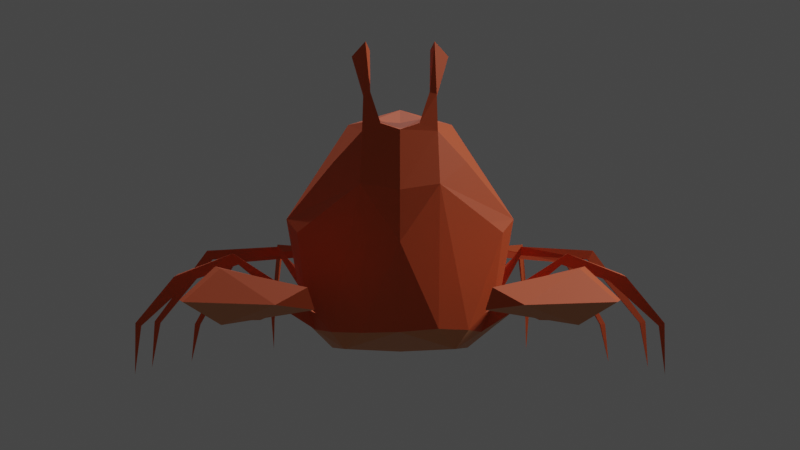 # Source: crab.blend  (saved by Blender 2.82.7; exported with 4.5.12 LTS)
import bpy
from mathutils import Matrix  # noqa: F401  (used for matrix-valued properties, if any)

bpy.ops.wm.read_factory_settings(use_empty=True)
scene = bpy.context.scene
scene.name = 'Scene'

# ---- collections
col_collection = bpy.data.collections.new('Collection'); scene.collection.children.link(col_collection)

# ---- materials (node trees are filled in below, after node groups)
mat_crabred = bpy.data.materials.new('CrabRed')
mat_crabred.alpha_threshold = 0.0
mat_crabred.line_color = (0.0, 0.0, 0.0, 1.0)
mat_crabwhite = bpy.data.materials.new('CrabWhite')
mat_sand = bpy.data.materials.new('Sand')

# ---- material node trees
mat_crabred.use_nodes = True; mat_crabred.node_tree.nodes.clear()
_N = mat_crabred.node_tree.nodes; _L = mat_crabred.node_tree.links
n0 = _N.new('ShaderNodeOutputMaterial'); n0.name = 'Material Output'; n0.location = (300, 300)
n1 = _N.new('ShaderNodeBsdfPrincipled'); n1.name = 'Principled BSDF'; n1.location = (10, 300)
n1.distribution = 'GGX'
n1.subsurface_method = 'BURLEY'
n1.inputs[0].default_value = (0.6694, 0.09524, 0.01881, 1.0)
n1.inputs[2].default_value = 0.6682
n1.inputs[3].default_value = 1.45
n1.inputs[27].default_value = (0.0, 0.0, 0.0, 1.0)
n1.inputs[28].default_value = 1.0
_L.new(n1.outputs[0], n0.inputs[0])
n0.is_active_output = True
mat_crabwhite.use_nodes = True; mat_crabwhite.node_tree.nodes.clear()
_N = mat_crabwhite.node_tree.nodes; _L = mat_crabwhite.node_tree.links
n0 = _N.new('ShaderNodeOutputMaterial'); n0.name = 'Material Output'; n0.location = (300, 300)
n1 = _N.new('ShaderNodeBsdfPrincipled'); n1.name = 'Principled BSDF'; n1.location = (10, 300)
n1.distribution = 'GGX'
n1.subsurface_method = 'BURLEY'
n1.inputs[0].default_value = (0.6799, 0.2569, 0.1035, 1.0)
n1.inputs[3].default_value = 1.45
n1.inputs[27].default_value = (0.0, 0.0, 0.0, 1.0)
n1.inputs[28].default_value = 1.0
_L.new(n1.outputs[0], n0.inputs[0])
n0.is_active_output = True
mat_sand.use_nodes = True; mat_sand.node_tree.nodes.clear()
_N = mat_sand.node_tree.nodes; _L = mat_sand.node_tree.links
n0 = _N.new('ShaderNodeOutputMaterial'); n0.name = 'Material Output'; n0.location = (300, 300)
n1 = _N.new('ShaderNodeBsdfPrincipled'); n1.name = 'Principled BSDF'; n1.location = (10, 300)
n1.distribution = 'GGX'
n1.subsurface_method = 'BURLEY'
n1.inputs[0].default_value = (0.6008, 0.2349, 0.05048, 1.0)
n1.inputs[3].default_value = 1.45
n1.inputs[27].default_value = (0.0, 0.0, 0.0, 1.0)
n1.inputs[28].default_value = 1.0
_L.new(n1.outputs[0], n0.inputs[0])
n0.is_active_output = True

# ---- world
world_world = bpy.data.worlds.new('World'); scene.world = world_world
world_world.use_nodes = True; world_world.node_tree.nodes.clear()
_N = world_world.node_tree.nodes; _L = world_world.node_tree.links
n0 = _N.new('ShaderNodeOutputWorld'); n0.name = 'World Output'; n0.location = (300, 300)
n1 = _N.new('ShaderNodeBackground'); n1.name = 'Background'; n1.location = (10, 300)
n1.inputs[0].default_value = (0.05088, 0.05088, 0.05088, 1.0)
_L.new(n1.outputs[0], n0.inputs[0])
n0.is_active_output = True
world_world.color = (0.05088, 0.05088, 0.05088)
world_world.use_sun_shadow = False
world_world.sun_shadow_jitter_overblur = 0.0

# ---- cameras
cam_camera = bpy.data.cameras.new('Camera')

# ---- lights
light_sun = bpy.data.lights.new('Sun', 'SUN')
light_sun.transmission_factor = 0.0
light_sun.energy = 1.0
light_sun.shadow_soft_size = 0.125
light_point = bpy.data.lights.new('Point', 'AREA')
light_point.transmission_factor = 0.0
light_point.energy = 36.21
light_point.shadow_soft_size = 0.25
light_point.shadow_maximum_resolution = 0.006
light_point.use_absolute_resolution = True

# ---- meshes
me_crabmesh = bpy.data.meshes.new('CrabMesh')
me_crabmesh.from_pydata([(-0.07286, 0.2277, -0.09812), (-0.1081, 0.1893, -0.1084), (-0.2072, 0.01392, -0.09744), (-0.2035, -0.0435, -0.09204), (-0.2743, -0.03608, -0.08775), (-0.2531, -0.1347, -0.0572), (-0.3707, -0.1197, -0.07045), (-0.2457, -0.1886, -0.0584), (-0.3464, -0.2174, -0.06716), (-0.1891, -0.3018, -0.06588), (-0.1133, 0.2084, -0.0881), (-0.1892, 0.2673, -0.003076), (-0.196, 0.2655, 0.01208), (-0.248, 0.3216, -0.004461), (-0.2755, 0.3924, -0.1398), (-0.2681, 0.3898, -0.1465), (-0.1782, 0.08413, -0.1046), (-0.3033, 0.0333, 0.003357), (-0.2933, 0.03159, -0.01661), (-0.3992, 0.01373, -0.03293), (-0.4724, 0.001789, -0.1191), (-0.1474, 0.1766, -0.09044), (-0.322, 0.1733, -0.01822), (-0.3924, 0.1897, -0.1395), (-0.3311, 0.1754, -0.01596), (-0.2034, 0.1574, -0.007917), (-0.2034, 0.1603, 0.00573), (-0.3161, 0.1732, -0.004784), (-0.1303, 0.1873, -0.1007), (-0.1372, 0.1474, -0.1101), (-0.1651, 0.1108, -0.101), (-0.2271, 0.1027, -0.001793), (-0.3509, 0.08567, -0.009183), (-0.4612, 0.1025, -0.126), (-0.4507, 0.1, -0.1289), (-0.09515, 0.2189, -0.06134), (-0.06485, -0.1042, -0.1274), (-0.1225, 0.1813, -0.05589), (-0.1183, -0.07201, -0.1291), (-0.1436, 0.1291, -0.07245), (-0.217, -0.0542, -0.06245), (-0.2686, -0.02989, -0.06757), (-0.2538, -0.1356, -0.03406), (-0.1607, -0.2433, -0.04816), (-0.1414, -0.2883, -0.03998), (-0.1185, 0.2024, -0.05361), (-0.1819, 0.271, 0.0006047), (-0.2442, 0.325, 0.0007965), (-0.2554, 0.3294, 0.01462), (-0.2692, 0.3997, -0.1395), (-0.272, 0.4112, -0.2125), (-0.1942, 0.06425, -0.07064), (-0.2063, 0.0509, -0.09133), (-0.303, 0.02712, 0.003668), (-0.4057, 0.007228, -0.03746), (-0.376, 0.01284, -0.04503), (-0.4723, -0.002768, -0.1198), (-0.4738, 0.0009315, -0.2124), (-0.4622, -0.0004339, -0.1248), (-0.1386, 0.1783, -0.07312), (-0.3211, 0.1796, -0.01849), (-0.3914, 0.1937, -0.1396), (-0.4023, 0.193, -0.1388), (-0.4096, 0.1974, -0.2137), (-0.2066, 0.1713, -0.003174), (-0.165, 0.09707, -0.06847), (-0.2254, 0.1058, 0.005034), (-0.2271, 0.09474, 0.01475), (-0.3496, 0.09153, -0.008802), (-0.4664, 0.1041, -0.2127), (-0.3602, 0.08872, 0.007366), (-0.4503, 0.1042, -0.1287), (-0.08264, 0.1055, 0.2263), (-0.06352, -0.1262, 0.2128), (-0.1148, -0.07785, 0.1629), (-0.1766, 0.08435, 0.1068), (-0.1233, 0.1835, 0.07033), (-0.2039, 0.007959, 0.06556), (-0.1799, -0.04485, 0.04184), (-0.1803, 0.02618, -0.07788), (-0.09363, 0.02535, 0.2365), (-0.1884, 0.09705, 0.05388), (-0.03855, -0.08407, 0.2374), (-0.0641, -0.08303, 0.2317), (-0.03232, -0.131, 0.2255), (-0.08216, -0.0982, 0.3415), (-0.05797, -0.1236, 0.3633), (-0.0517, -0.08281, 0.3547), (-0.0934, 0.1269, -0.1566), (-0.133, 0.1225, -0.1436), (-0.1223, 0.02545, -0.1667), (-0.1732, 0.03585, -0.1186), (-0.09623, -0.06262, -0.1594), (-0.1497, -0.02381, -0.1292), (-0.2429, -0.05148, -0.1101), (-0.3051, -0.1163, -0.1063), (-0.2886, -0.1918, -0.1063), (-0.1305, -0.2869, -0.07471), (-0.164, -0.03142, -0.08507), (-0.2319, -0.04338, -0.03889), (-0.3096, -0.1237, -0.01403), (-0.2911, -0.1856, -0.01512), (-0.1132, 0.1653, 0.1398), (-0.06623, -0.1524, 0.1237), (-0.1683, -0.1649, -0.0625), (-0.181, -0.1609, -0.07286), (-0.186, -0.1897, -0.0609), (-0.1342, -0.2156, -0.08542), (-0.1484, 0.1578, -0.08439), (-0.0618, -0.1193, 0.2754), (-0.06224, -0.09873, 0.2731), (-0.05039, -0.09874, 0.2762), (-0.05034, -0.1199, 0.2803), (0.07159, 0.2279, -0.1046), (0.1084, 0.1899, -0.1078), (0.2072, 0.01392, -0.09744), (0.2035, -0.0435, -0.09204), (0.2743, -0.03608, -0.08775), (0.2531, -0.1347, -0.0572), (0.3707, -0.1197, -0.07045), (0.2457, -0.1886, -0.0584), (0.3464, -0.2174, -0.06716), (0.1891, -0.3018, -0.06588), (0.1133, 0.2084, -0.0881), (0.1891, 0.2673, -0.003076), (0.196, 0.2655, 0.01208), (0.248, 0.3216, -0.004461), (0.2755, 0.3924, -0.1398), (0.2681, 0.3898, -0.1465), (0.1794, 0.0843, -0.1189), (0.3033, 0.0333, 0.003357), (0.2933, 0.03159, -0.01661), (0.3992, 0.01373, -0.03293), (0.4724, 0.001789, -0.1191), (0.152, 0.1695, -0.09605), (0.322, 0.1733, -0.01822), (0.3924, 0.1897, -0.1395), (0.3311, 0.1754, -0.01596), (0.2034, 0.1574, -0.007917), (0.2034, 0.1603, 0.00573), (0.3161, 0.1732, -0.004784), (0.1339, 0.1827, -0.1061), (0.1389, 0.142, -0.1169), (0.1648, 0.1087, -0.1182), (0.2271, 0.1027, -0.001793), (0.3509, 0.08567, -0.009183), (0.4612, 0.1025, -0.126), (0.4507, 0.1, -0.1289), (-3.547e-08, 0.2349, -0.1016), (0.09515, 0.2189, -0.06134), (0.06529, -0.1076, -0.1202), (0.1225, 0.1813, -0.05589), (0.1181, -0.07405, -0.1253), (0.1436, 0.1291, -0.07245), (0.217, -0.0542, -0.06245), (0.2686, -0.02989, -0.06757), (0.2538, -0.1356, -0.03406), (0.1607, -0.2433, -0.04816), (0.1414, -0.2883, -0.03998), (0.1185, 0.2024, -0.05361), (0.1819, 0.271, 0.0006047), (0.2442, 0.325, 0.0007965), (0.2554, 0.3294, 0.01462), (0.2692, 0.3997, -0.1395), (0.272, 0.4112, -0.2125), (0.1942, 0.06425, -0.07064), (0.2063, 0.0509, -0.09133), (0.303, 0.02712, 0.003668), (0.4057, 0.007228, -0.03746), (0.376, 0.01284, -0.04503), (0.4723, -0.002768, -0.1198), (0.4738, 0.0009316, -0.2124), (0.4622, -0.0004338, -0.1248), (0.1415, 0.1739, -0.07048), (0.3211, 0.1796, -0.01849), (0.3914, 0.1937, -0.1396), (0.4023, 0.193, -0.1388), (0.4096, 0.1974, -0.2137), (0.2066, 0.1713, -0.003174), (0.165, 0.09707, -0.06847), (0.2254, 0.1058, 0.005034), (0.2271, 0.09474, 0.01475), (0.3496, 0.09153, -0.008802), (0.4664, 0.1041, -0.2127), (0.3602, 0.08872, 0.007366), (0.4503, 0.1042, -0.1287), (2.102e-08, -0.1392, 0.2143), (-1.796e-08, 0.119, 0.2298), (0.08264, 0.1055, 0.2263), (0.06352, -0.1262, 0.2128), (0.1148, -0.07785, 0.1629), (0.1766, 0.08435, 0.1068), (0.1233, 0.1835, 0.07033), (0.2039, 0.007959, 0.06556), (2.522e-08, -0.167, 0.02763), (0.1799, -0.04485, 0.04184), (-8.791e-09, 0.05822, -0.1278), (0.1803, 0.02618, -0.07788), (-1.654e-09, 0.01096, 0.262), (0.09363, 0.02535, 0.2365), (0.1884, 0.09705, 0.05388), (0.03855, -0.08407, 0.2374), (0.0641, -0.08303, 0.2317), (0.03232, -0.131, 0.2255), (0.08216, -0.0982, 0.3415), (0.05797, -0.1236, 0.3633), (0.0517, -0.08281, 0.3547), (-2.948e-08, 0.1952, -0.1521), (-8.068e-10, 0.005343, -0.1716), (0.0934, 0.1269, -0.1566), (0.133, 0.1225, -0.1436), (0.1223, 0.02545, -0.1667), (-0.001885, -0.1141, -0.125), (0.17, 0.03677, -0.1301), (0.09623, -0.06262, -0.1594), (0.1431, -0.0267, -0.1333), (0.2429, -0.05148, -0.1101), (0.3051, -0.1163, -0.1063), (0.2886, -0.1918, -0.1063), (0.1305, -0.2869, -0.07471), (0.164, -0.03142, -0.08507), (0.2319, -0.04338, -0.03889), (0.3096, -0.1237, -0.01403), (0.2911, -0.1856, -0.01512), (2.579e-08, -0.1708, 0.1134), (0.1132, 0.1653, 0.1398), (0.06623, -0.1524, 0.1237), (-3.146e-08, 0.2084, 0.1139), (0.1683, -0.1649, -0.0625), (0.181, -0.1609, -0.07286), (0.186, -0.1897, -0.0609), (0.1342, -0.2156, -0.08542), (0.1484, 0.1578, -0.08439), (0.0618, -0.1193, 0.2754), (0.06224, -0.09873, 0.2731), (0.05039, -0.09874, 0.2762), (0.05034, -0.1199, 0.2803)], [], [(2, 91, 93), (1, 10, 0), (50, 15, 14), (21, 28, 29), (63, 23, 62), (24, 22, 27), (29, 28, 1), (69, 34, 33), (98, 79, 99), (37, 35, 45), (49, 50, 14), (79, 51, 52), (54, 58, 55), (61, 63, 62), (60, 24, 27), (37, 59, 39), (71, 69, 33), (34, 69, 71), (57, 56, 20), (6, 41, 4), (15, 50, 49), (38, 98, 93), (63, 61, 23), (2, 79, 91), (73, 83, 80), (102, 75, 72), (103, 73, 74), (37, 76, 35), (212, 194, 36), (79, 77, 81), (80, 77, 74), (80, 74, 73), (93, 90, 92), (112, 86, 109), (1, 207, 88), (38, 93, 92), (148, 207, 0), (101, 44, 43), (99, 42, 40), (5, 95, 94), (3, 94, 2), (29, 89, 30), (81, 77, 75), (7, 106, 101), (105, 107, 106), (91, 89, 90), (94, 4, 2), (6, 95, 96, 8), (9, 8, 96, 97), (13, 11, 12, 48), (10, 12, 11), (16, 52, 18, 17), (17, 18, 55, 19), (19, 55, 58, 20), (22, 25, 26, 27), (20, 58, 57), (23, 22, 24, 62), (32, 31, 67, 70), (108, 59, 25), (1, 88, 89), (30, 67, 31), (187, 227, 102, 72), (34, 32, 70, 33), (73, 103, 224, 186), (100, 99, 41, 6), (99, 79, 41), (8, 101, 100, 6), (9, 44, 101, 8), (46, 12, 45, 35), (47, 48, 12, 46), (15, 13, 48, 14), (18, 52, 51, 53), (79, 65, 51), (55, 18, 53, 54), (27, 26, 64, 60), (54, 56, 58), (57, 58, 56), (61, 62, 24, 60), (26, 59, 21, 64), (66, 67, 65, 39), (70, 67, 66, 68), (53, 17, 19, 54), (71, 33, 70, 68), (41, 79, 2, 4), (25, 21, 64), (54, 19, 20, 56), (40, 42, 5, 3), (15, 49, 47, 13), (71, 68, 32, 34), (59, 37, 1, 28), (105, 106, 7, 5), (148, 0, 35), (29, 30, 39), (49, 14, 48, 47), (7, 101, 43), (39, 30, 31, 66), (97, 43, 44), (65, 30, 16, 51), (39, 59, 108), (67, 30, 65), (64, 25, 22, 60), (68, 66, 31, 32), (91, 79, 52), (51, 16, 17, 53), (0, 10, 35), (45, 10, 1, 37), (61, 60, 22, 23), (46, 35, 10, 11), (47, 46, 11, 13), (12, 10, 45), (98, 40, 3, 93), (98, 78, 77, 79), (72, 75, 80), (77, 78, 103, 74), (103, 38, 36, 194), (78, 98, 38, 103), (76, 227, 148, 35), (37, 39, 76), (81, 76, 39, 65), (65, 79, 81), (80, 198, 187, 72), (208, 212, 92, 90), (82, 198, 80, 83), (73, 186, 84), (82, 84, 186, 198), (110, 83, 73, 109), (110, 111, 82, 83), (111, 112, 84, 82), (88, 207, 208, 90), (87, 85, 86), (80, 75, 77), (90, 89, 88), (91, 16, 30, 89), (0, 207, 1), (97, 96, 7, 43), (36, 38, 92), (36, 92, 212), (90, 93, 91), (9, 97, 44), (4, 94, 95, 6), (42, 100, 101), (99, 100, 42), (98, 99, 40), (96, 95, 5, 7), (102, 76, 81, 75), (3, 5, 94), (93, 3, 2), (29, 1, 89), (104, 42, 101, 106), (194, 224, 103), (76, 102, 227), (104, 105, 5, 42), (104, 106, 107), (105, 104, 107), (16, 91, 52), (21, 29, 108), (29, 39, 108), (25, 21, 108), (26, 25, 59), (28, 21, 59), (87, 86, 112, 111), (85, 87, 111, 110), (85, 110, 109, 86), (84, 112, 109, 73), (196, 148, 207), (115, 215, 213), (114, 113, 123), (164, 127, 128), (134, 142, 141), (177, 176, 136), (137, 140, 135), (142, 114, 141), (183, 146, 147), (220, 221, 197), (151, 159, 149), (163, 127, 164), (197, 166, 165), (168, 169, 172), (175, 176, 177), (174, 140, 137), (151, 153, 173), (185, 146, 183), (147, 185, 183), (171, 133, 170), (119, 117, 155), (128, 163, 164), (152, 215, 220), (177, 136, 175), (115, 213, 197), (189, 199, 202), (225, 188, 191), (226, 190, 189), (151, 149, 192), (212, 150, 194), (197, 200, 193), (199, 190, 193), (199, 189, 190), (215, 214, 211), (236, 233, 205), (114, 209, 207), (152, 214, 215), (148, 113, 207), (223, 157, 158), (221, 154, 156), (118, 216, 217), (116, 115, 216), (142, 143, 210), (200, 191, 193), (120, 223, 230), (229, 230, 231), (213, 211, 210), (216, 115, 117), (119, 121, 218, 217), (122, 219, 218, 121), (126, 162, 125, 124), (123, 124, 125), (129, 130, 131, 166), (130, 132, 169, 131), (132, 133, 172, 169), (135, 140, 139, 138), (133, 171, 172), (136, 176, 137, 135), (145, 184, 181, 144), (232, 138, 173), (114, 210, 209), (143, 144, 181), (187, 188, 225, 227), (147, 146, 184, 145), (189, 186, 224, 226), (222, 119, 155, 221), (221, 155, 197), (121, 119, 222, 223), (122, 121, 223, 158), (160, 149, 159, 125), (161, 160, 125, 162), (128, 127, 162, 126), (131, 167, 165, 166), (197, 165, 179), (169, 168, 167, 131), (140, 174, 178, 139), (168, 172, 170), (171, 170, 172), (175, 174, 137, 176), (139, 178, 134, 173), (180, 153, 179, 181), (184, 182, 180, 181), (167, 168, 132, 130), (185, 182, 184, 146), (155, 117, 115, 197), (138, 178, 134), (168, 170, 133, 132), (154, 116, 118, 156), (128, 126, 161, 163), (185, 147, 145, 182), (173, 141, 114, 151), (229, 118, 120, 230), (148, 149, 113), (142, 153, 143), (163, 161, 162, 127), (120, 157, 223), (153, 180, 144, 143), (219, 158, 157), (179, 165, 129, 143), (153, 232, 173), (181, 179, 143), (178, 174, 135, 138), (182, 145, 144, 180), (213, 166, 197), (165, 167, 130, 129), (113, 149, 123), (159, 151, 114, 123), (175, 136, 135, 174), (160, 124, 123, 149), (161, 126, 124, 160), (125, 159, 123), (220, 215, 116, 154), (220, 197, 193, 195), (188, 199, 191), (193, 190, 226, 195), (226, 194, 150, 152), (195, 226, 152, 220), (192, 149, 148, 227), (151, 192, 153), (200, 179, 153, 192), (179, 200, 197), (199, 188, 187, 198), (208, 211, 214, 212), (201, 202, 199, 198), (189, 203, 186), (201, 198, 186, 203), (234, 233, 189, 202), (234, 202, 201, 235), (235, 201, 203, 236), (209, 211, 208, 207), (206, 205, 204), (208, 212, 196, 207), (199, 193, 191), (211, 209, 210), (213, 210, 143, 129), (113, 114, 207), (219, 157, 120, 218), (150, 214, 152), (150, 212, 214), (211, 213, 215), (122, 158, 219), (117, 119, 217, 216), (156, 223, 222), (221, 156, 222), (220, 154, 221), (218, 120, 118, 217), (225, 191, 200, 192), (116, 216, 118), (215, 115, 116), (142, 210, 114), (228, 230, 223, 156), (194, 226, 224), (192, 227, 225), (228, 156, 118, 229), (228, 231, 230), (229, 231, 228), (129, 166, 213), (134, 232, 142), (142, 232, 153), (138, 232, 134), (139, 173, 138), (141, 173, 134), (206, 235, 236, 205), (204, 234, 235, 206), (204, 205, 233, 234), (203, 189, 233, 236)])
me_crabmesh.polygons.foreach_set('material_index', [1, 0, 0, 0, 0, 0, 0, 0, 0, 0, 0, 0, 0, 0, 0, 0, 0, 0, 0, 0, 0, 0, 0, 0, 0, 0, 0, 0, 0, 0, 0, 0, 1, 0, 1, 1, 1, 0, 0, 1, 1, 1, 0, 1, 1, 1, 1, 1, 1, 0, 0, 0, 0, 0, 0, 0, 0, 0, 0, 1, 0, 0, 0, 0, 0, 0, 0, 0, 0, 0, 0, 0, 0, 0, 0, 0, 0, 0, 0, 0, 0, 0, 0, 0, 0, 0, 0, 0, 0, 0, 1, 0, 0, 0, 1, 0, 0, 0, 0, 0, 0, 0, 0, 0, 0, 0, 0, 0, 0, 0, 0, 0, 0, 0, 0, 0, 0, 0, 0, 0, 0, 1, 0, 0, 0, 0, 0, 0, 1, 0, 0, 1, 1, 1, 1, 1, 1, 1, 0, 1, 0, 0, 0, 1, 0, 1, 1, 1, 0, 0, 0, 0, 0, 0, 0, 0, 0, 0, 0, 0, 0, 0, 0, 0, 0, 1, 0, 0, 0, 0, 0, 0, 0, 0, 0, 0, 0, 0, 0, 0, 0, 0, 0, 0, 0, 0, 0, 0, 0, 0, 0, 0, 0, 0, 0, 0, 0, 1, 0, 1, 1, 1, 0, 0, 1, 1, 1, 0, 1, 1, 1, 1, 1, 1, 0, 0, 0, 0, 0, 0, 0, 0, 0, 0, 1, 0, 0, 0, 0, 0, 0, 0, 0, 0, 0, 0, 0, 0, 0, 0, 0, 0, 0, 0, 0, 0, 0, 0, 0, 0, 0, 0, 0, 0, 0, 1, 0, 0, 0, 1, 0, 0, 0, 0, 0, 0, 0, 0, 0, 0, 0, 0, 0, 0, 0, 0, 0, 0, 0, 0, 0, 0, 0, 0, 0, 0, 1, 0, 0, 0, 0, 0, 0, 1, 0, 0, 0, 1, 1, 1, 1, 1, 1, 1, 0, 1, 0, 0, 0, 1, 0, 1, 1, 1, 0, 0, 0, 0, 0, 0, 0, 0, 0, 0, 0, 0, 0, 0, 0, 0])
_uv = me_crabmesh.uv_layers.new(name='UVMap')
_uv.uv.foreach_set('vector', [1.0, 1.0, 1.0, 0.9849, 1.0, 1.0, 1.0, 0.0, 1.0, 0.0, 1.0, 0.0, 1.0, 0.0, 1.0, 0.0, 1.0, 0.0, 1.0, 0.0, 1.0, 0.0, 1.0, 0.0, 1.0, 0.0, 1.0, 0.0, 1.0, 0.0, 1.0, 0.0, 1.0, 0.0, 1.0, 0.0, 1.0, 0.0, 1.0, 0.0, 1.0, 0.0, 1.0, 0.0, 1.0, 0.0, 1.0, 0.0, 1.0, 1.0, 1.0, 0.9886, 1.0, 1.0, 1.0, 0.0, 1.0, 0.0, 1.0, 0.0, 1.0, 0.0, 1.0, 0.0, 1.0, 0.0, 1.0, 0.9886, 1.0, 0.0, 1.0, 1.0, 1.0, 0.0, 1.0, 1.0, 1.0, 1.0, 1.0, 0.0, 1.0, 0.0, 1.0, 0.0, 1.0, 0.0, 1.0, 0.0, 1.0, 0.0, 1.0, 0.0, 1.0, 0.0, 1.0, 0.0, 1.0, 0.0, 1.0, 0.0, 1.0, 0.0, 1.0, 0.0, 1.0, 0.0, 1.0, 0.0, 1.0, 0.4962, 1.0, 0.0, 1.0, 0.0, 1.0, 1.0, 1.0, 1.0, 1.0, 1.0, 1.0, 0.0, 1.0, 0.0, 1.0, 0.0, 1.0, 1.0, 1.0, 1.0, 1.0, 1.0, 1.0, 0.0, 1.0, 0.0, 1.0, 0.0, 1.0, 1.0, 1.0, 0.9886, 1.0, 0.9849, 1.0, 1.0, 1.0, 0.5002, 1.0, 0.5003, 1.0, 0.0, 1.0, -0.005634, 1.0, 0.0, 1.0, 1.0, 1.0, 1.0, 1.0, 1.0, 1.0, 0.0, 1.0, 0.0, 1.0, 0.0, 0.0, 1.0, -0.009816, 1.0, 1.0, 1.0, 1.0, 0.9886, 1.0, 1.0, 1.0, 0.006537, 1.0, 0.5003, 1.0, 1.0, 1.0, 1.0, 1.0, 0.5003, 1.0, 1.0, 1.0, 1.0, 1.0, 1.0, 1.0, 1.0, 1.0, 1.0, 0.1345, 1.0, 0.4615, 1.0, 0.8431, 1.0, 1.0, 0.0, 0.1404, 0.06285, 1.0, 0.354, 1.0, 1.0, 1.0, 1.0, 1.0, 1.0, 0.0, 0.0, 0.1404, 0.06285, 1.0, 0.0, 1.0, 1.0, 1.0, 1.0, 1.0, 1.0, 1.0, 1.0, 1.0, 1.0, 1.0, 1.0, 1.0, 1.0, 1.0, 1.0, 1.0, 1.0, 1.0, 1.0, 1.0, 1.0, 1.0, 1.0, 1.0, 0.0, 1.0, 0.06807, 1.0, 0.0, 1.0, 0.006537, 1.0, 1.0, 1.0, -0.005634, 1.0, 1.0, 1.0, 1.0, 1.0, 1.0, 1.0, 1.0, 1.0, 1.0, 1.0, 1.0, 1.0, 0.9849, 1.0, 0.06807, 1.0, 1.0, 1.0, 1.0, 1.0, 1.0, 1.0, 1.0, 1.0, 1.0, 1.0, 1.0, 1.0, 1.0, 1.0, 1.0, 1.0, 1.0, 1.0, 1.0, 1.0, 1.0, 1.0, 1.0, 1.0, 0.0, 1.0, 0.0, 1.0, 0.0, 1.0, 0.0, 1.0, 0.0, 1.0, 0.0, 1.0, 0.0, 1.0, 0.1199, 1.0, 1.0, 1.0, 1.0, 1.0, 0.0, 1.0, 0.0, 1.0, 1.0, 1.0, 1.0, 1.0, 0.0, 1.0, 0.0, 1.0, 1.0, 1.0, 1.0, 1.0, 0.0, 1.0, 0.0, 1.0, 0.0, 1.0, 0.0, 1.0, 0.0, 1.0, 0.0, 1.0, 1.0, 1.0, 0.4962, 1.0, 0.0, 1.0, 0.0, 1.0, 0.0, 1.0, 0.0, 1.0, 0.0, 1.0, 0.0, 1.0, 0.0, 1.0, 0.0, 1.0, 0.0, 1.0, 0.0, 1.0, 0.0, 1.0, 0.0, 1.0, 0.354, 1.0, 0.06807, 1.0, 0.0, 1.0, 0.0, 1.0, 0.0, 0.0, 0.0, 0.0, 0.0, 1.0, 0.0, 1.0, 0.0, 1.0, 0.0, 1.0, 0.0, 1.0, 0.0, 1.0, 0.0, 1.0, 1.0, 1.0, 1.0, 0.0, 1.0, 0.0, 1.0, 1.0, 1.0, 1.0, 1.0, 1.0, 1.0, 1.0, 1.0, 1.0, 1.0, 1.0, 0.9886, 1.0, 1.0, 1.0, 1.0, 1.0, 1.0, 1.0, 1.0, 1.0, 1.0, 1.0, 1.0, 1.0, 1.0, 1.0, 1.0, 1.0, 1.0, 1.0, 0.0, 1.0, 0.0, 1.0, 0.0, 1.0, 0.0, 1.0, 0.0, 1.0, 0.0, 1.0, 0.0, 1.0, 0.0, 1.0, 0.0, 1.0, 0.0, 1.0, 0.0, 1.0, 0.0, 1.0, 1.0, 1.0, 1.0, 1.0, 0.0, 1.0, 0.0, 1.0, 0.9886, 1.0, 0.0, 1.0, 0.0, 1.0, 1.0, 1.0, 1.0, 1.0, 0.0, 1.0, 0.0, 1.0, 0.0, 1.0, 0.0, 1.0, 0.0, 1.0, 0.0, 1.0, 0.0, 1.0, 0.0, 1.0, 1.0, 1.0, 0.4962, 1.0, 1.0, 1.0, 0.0, 1.0, 0.0, 1.0, 0.0, 1.0, 0.0, 1.0, 0.0, 1.0, 0.0, 1.0, 0.0, 1.0, 0.0, 1.0, 0.0, 1.0, 0.0, 1.0, 0.0, 1.0, 0.0, 1.0, 0.0, 1.0, 0.0, 1.0, 0.0, 1.0, 0.0, 1.0, 0.0, 1.0, 0.0, 1.0, 0.0, 1.0, 0.0, 1.0, 0.0, 1.0, 0.0, 1.0, 0.0, 1.0, 0.0, 1.0, 0.0, 1.0, 1.0, 1.0, 0.9886, 1.0, 1.0, 1.0, 1.0, 1.0, 0.0, 1.0, 0.0, 1.0, 0.0, 1.0, 0.0, 1.0, 0.0, 1.0, 0.0, 1.0, 0.0, 1.0, 1.0, 1.0, 1.0, 1.0, 1.0, 1.0, 1.0, 1.0, 0.0, 1.0, 0.0, 1.0, 0.0, 1.0, 0.0, 1.0, 0.0, 1.0, 0.0, 1.0, 0.0, 1.0, 0.0, 1.0, 0.0, 1.0, 0.0, 1.0, 0.0, 1.0, 0.0, 1.0, 1.0, 1.0, 1.0, 1.0, 1.0, 1.0, 1.0, 0.0, 0.0, 1.0, 0.0, 1.0, 0.0, 1.0, 0.0, 1.0, 0.0, 1.0, 0.0, 1.0, 0.0, 1.0, 0.0, 1.0, 0.0, 1.0, 0.0, 1.0, 1.0, 1.0, 1.0, 1.0, 1.0, 1.0, 0.0, 1.0, 0.0, 1.0, 0.0, 1.0, 0.0, 1.0, 1.0, 1.0, 1.0, 1.0, 1.0, 1.0, 0.0, 1.0, 0.0, 1.0, 0.1199, 1.0, 0.0, 1.0, 0.0, 1.0, 0.0, 1.0, 0.0, 1.0, 0.0, 1.0, 0.0, 1.0, 0.0, 1.0, 0.0, 1.0, 0.0, 1.0, 0.0, 1.0, 0.0, 1.0, 0.0, 1.0, 0.0, 1.0, 0.0, 1.0, 0.0, 1.0, 0.9849, 1.0, 0.9886, 1.0, 1.0, 1.0, 0.0, 1.0, 0.1199, 1.0, 0.0, 1.0, 0.0, 1.0, 0.0, 1.0, 0.0, 1.0, 0.0, 1.0, 0.0, 1.0, 0.0, 1.0, 0.0, 1.0, 0.0, 1.0, 0.0, 1.0, 0.0, 1.0, 0.0, 1.0, 0.0, 1.0, 0.0, 1.0, 0.0, 1.0, 0.0, 1.0, 0.0, 1.0, 0.0, 1.0, 0.0, 1.0, 0.0, 1.0, 0.0, 1.0, 0.0, 1.0, 0.0, 1.0, 0.0, 1.0, 1.0, 1.0, 1.0, 1.0, 1.0, 1.0, 1.0, 1.0, 1.0, 1.0, 1.0, 1.0, 1.0, 1.0, 0.9886, 1.0, 0.0, 1.0, -0.005634, 1.0, 0.5003, 1.0, 1.0, 1.0, 1.0, 1.0, 1.0, 1.0, 1.0, 1.0, 1.0, 1.0, 1.0, 1.0, 1.0, -0.009816, 1.0, 1.0, 1.0, 1.0, 1.0, 1.0, 1.0, 1.0, 1.0, 1.0, 0.0, 0.0, 0.0, 0.0, 0.0, 1.0, 0.0, 1.0, 0.0, 1.0, 0.0, 1.0, 0.0, 1.0, 0.006537, 1.0, 0.0, 1.0, 0.0, 1.0, 0.0, 1.0, 0.0, 1.0, 0.9886, 1.0, 0.006537, 1.0, 0.5003, 1.572e-05, 0.5002, 0.0, 0.0, 1.0, 0.0, 0.0, 1.0, 0.0, 1.0, 1.0, 1.0, 1.0, 1.0, 1.572e-05, 0.5002, 1.572e-05, 0.5002, 1.0, 0.5003, 1.0, 0.5002, 1.0, 1.0, 0.0, 1.0, 0.0, 1.0, 1.572e-05, 0.5002, 0.0, 1.0, 0.0, 1.0, 1.572e-05, 0.5002, 1.0, 0.5002, 1.0, 0.5002, 1.0, 1.0, 0.8431, 1.0, 1.0, 0.5002, 1.572e-05, 0.5002, 1.572e-05, 0.5002, 1.0, 0.5002, 1.572e-05, 0.5002, 0.1345, 1.0, 0.0, 1.0, 1.572e-05, 0.5002, 1.0, 0.354, 0.1404, 0.06285, 0.0, 1.0, 1.0, 1.0, 1.572e-05, 0.5002, 1.0, 0.5002, 0.4615, 1.0, 1.0, 0.5003, 1.0, -0.005634, 1.0, 1.0, 1.0, 1.0, 1.0, 0.06807, 1.0, 0.354, 1.0, 0.9849, 1.0, 0.1199, 1.0, 0.0, 1.0, 0.06807, 1.0, 0.0, 0.1404, 0.06285, 1.0, 0.0, 1.0, 1.0, 1.0, 1.0, 1.0, 1.0, 1.0, 1.0, 1.0, 1.0, 1.0, 1.0, 1.0, 1.0, 1.0, 1.0, 1.0, 1.0, 0.0, 1.0, 1.0, 1.0, 1.0, 1.0, 1.0, 0.9849, 1.0, 1.0, 1.0, 1.0, 1.0, 1.0, 1.0, 1.0, 1.0, 1.0, 1.0, 1.0, 1.0, 1.0, 1.0, 1.0, 1.0, 1.0, 1.0, 1.0, 1.0, 1.0, 1.0, 1.0, 1.0, 1.0, 1.0, 1.0, 1.0, 1.0, 1.0, 1.0, 1.0, 1.0, 1.0, 1.0, 1.0, 1.0, 1.0, 1.0, 1.0, 0.0, 1.0, 0.0, 1.0, 0.006537, 1.0, -0.005634, 1.0, 1.0, 1.0, 1.0, 1.0, 1.0, 1.0, 1.0, 1.0, 1.0, 1.0, 1.0, 1.0, 0.0, 1.0, 0.0, 1.0, 0.06807, 1.0, 1.0, 1.0, 1.0, 1.0, 1.0, 1.0, 1.0, -0.009816, 1.0, 0.0, 1.0, 1.0, 1.0, 1.0, 0.0, 1.0, 0.0, 0.0, 0.0, 1.0, 1.0, 1.0, 1.0, 1.0, 1.0, 1.0, 1.0, 1.0, 1.0, 1.0, 1.0, 1.0, 1.0, 1.0, 1.0, 1.0, 1.0, 1.0, 1.0, 1.0, 0.1199, 1.0, 0.9849, 1.0, 1.0, 1.0, 0.0, 1.0, 0.0, 1.0, 0.0, 1.0, 0.0, 1.0, 0.0, 1.0, 0.0, 1.0, 0.0, 1.0, 0.0, 1.0, 0.0, 1.0, 0.0, 1.0, 0.0, 1.0, 0.0, 1.0, 0.0, 1.0, 0.0, 1.0, 0.0, 1.572e-05, 0.5002, 0.4615, 1.0, 0.1345, 1.0, 1.572e-05, 0.5002, 1.0, 0.5002, 1.572e-05, 0.5002, 1.572e-05, 0.5002, 1.0, 0.5002, 1.0, 0.5002, 1.0, 0.5002, 0.8431, 1.0, 0.4615, 1.0, 0.0, 1.0, 0.1345, 1.0, 0.8431, 1.0, 1.0, 1.0, 0.0, 0.0, 0.0, 0.0, 0.1404, 0.06285, 1.0, 1.0, 1.0, 1.0, 1.0, 0.9849, 1.0, 0.0, 1.0, 0.0, 1.0, 0.0, 1.0, 0.0, 1.0, 0.0, 1.0, 0.0, 1.0, 0.0, 1.0, 0.0, 1.0, 0.0, 1.0, 0.0, 1.0, 0.0, 1.0, 0.0, 1.0, 0.0, 1.0, 0.0, 1.0, 0.0, 1.0, 0.0, 1.0, 0.0, 1.0, 0.0, 1.0, 0.0, 1.0, 0.0, 1.0, 0.0, 1.0, 1.0, 1.0, 1.0, 1.0, 0.9886, 1.0, 0.0, 1.0, 0.0, 1.0, 0.0, 1.0, 0.0, 1.0, 0.0, 1.0, 0.0, 1.0, 0.9886, 1.0, 1.0, 1.0, 0.0, 1.0, 0.0, 1.0, 1.0, 1.0, 1.0, 1.0, 0.0, 1.0, 0.0, 1.0, 0.0, 1.0, 0.0, 1.0, 0.0, 1.0, 0.0, 1.0, 0.0, 1.0, 0.0, 1.0, 0.0, 1.0, 0.0, 1.0, 0.0, 1.0, 0.0, 1.0, 0.0, 1.0, 0.0, 1.0, 0.0, 1.0, 0.4962, 1.0, 0.0, 1.0, 0.0, 1.0, 1.0, 1.0, 1.0, 1.0, 1.0, 1.0, 0.0, 1.0, 0.0, 1.0, 0.0, 1.0, 1.0, 1.0, 1.0, 1.0, 1.0, 1.0, 0.0, 1.0, 0.0, 1.0, 0.0, 1.0, 1.0, 1.0, 0.9849, 1.0, 0.9886, 1.0, 1.0, 1.0, 0.5003, 1.0, 0.5002, 1.0, 0.0, 1.0, 0.0, 1.0, -0.005634, 1.0, 1.0, 1.0, 1.0, 1.0, 1.0, 1.0, 0.0, 1.0, 0.0, 1.0, 0.0, 0.0, 1.0, 1.0, 1.0, -0.009816, 1.0, 1.0, 0.9886, 1.0, 0.006537, 1.0, 1.0, 1.0, 0.5003, 1.0, 1.0, 1.0, 1.0, 1.0, 0.5003, 1.0, 1.0, 1.0, 1.0, 1.0, 1.0, 1.0, 1.0, 1.0, 1.0, 0.1345, 1.0, 0.8431, 1.0, 0.4615, 1.0, 1.0, 0.0, 1.0, 0.354, 0.1404, 0.06285, 1.0, 1.0, 1.0, 1.0, 1.0, 1.0, 0.0, 0.0, 1.0, 0.0, 0.1404, 0.06285, 1.0, 1.0, 1.0, 1.0, 1.0, 1.0, 1.0, 1.0, 1.0, 1.0, 1.0, 1.0, 1.0, 1.0, 1.0, 1.0, 1.0, 1.0, 1.0, 1.0, 1.0, 1.0, 1.0, 1.0, 1.0, 0.0, 1.0, 0.0, 1.0, 0.06807, 1.0, 0.006537, 1.0, -0.005634, 1.0, 1.0, 1.0, 1.0, 1.0, 1.0, 1.0, 1.0, 1.0, 1.0, 1.0, 1.0, 1.0, 1.0, 1.0, 0.9849, 1.0, 1.0, 1.0, 0.06807, 1.0, 1.0, 1.0, 1.0, 1.0, 1.0, 1.0, 1.0, 1.0, 1.0, 1.0, 1.0, 1.0, 1.0, 1.0, 1.0, 1.0, 1.0, 1.0, 1.0, 1.0, 1.0, 1.0, 0.0, 1.0, 0.0, 1.0, 0.0, 1.0, 0.0, 1.0, 0.0, 1.0, 0.0, 1.0, 0.0, 1.0, 0.1199, 1.0, 0.0, 1.0, 1.0, 1.0, 1.0, 1.0, 0.0, 1.0, 0.0, 1.0, 1.0, 1.0, 1.0, 1.0, 0.0, 1.0, 0.0, 1.0, 1.0, 1.0, 1.0, 1.0, 0.0, 1.0, 0.0, 1.0, 0.0, 1.0, 0.0, 1.0, 0.0, 1.0, 0.4962, 1.0, 1.0, 1.0, 0.0, 1.0, 0.0, 1.0, 0.0, 1.0, 0.0, 1.0, 0.0, 1.0, 0.0, 1.0, 0.0, 1.0, 0.0, 1.0, 0.0, 1.0, 0.0, 1.0, 0.0, 1.0, 0.0, 1.0, 0.06807, 1.0, 0.354, 1.0, 0.0, 1.0, 0.0, 1.0, 0.0, 0.0, 0.0, 1.0, 0.0, 1.0, 0.0, 0.0, 0.0, 1.0, 0.0, 1.0, 0.0, 1.0, 0.0, 1.0, 0.0, 1.0, 1.0, 0.0, 1.0, 0.0, 1.0, 1.0, 1.0, 1.0, 1.0, 1.0, 1.0, 1.0, 1.0, 1.0, 1.0, 1.0, 1.0, 1.0, 1.0, 1.0, 0.9886, 1.0, 1.0, 1.0, 1.0, 1.0, 1.0, 1.0, 1.0, 1.0, 1.0, 1.0, 1.0, 1.0, 1.0, 1.0, 1.0, 1.0, 0.0, 1.0, 0.0, 1.0, 0.0, 1.0, 0.0, 1.0, 0.0, 1.0, 0.0, 1.0, 0.0, 1.0, 0.0, 1.0, 0.0, 1.0, 0.0, 1.0, 0.0, 1.0, 0.0, 1.0, 1.0, 1.0, 0.0, 1.0, 0.0, 1.0, 1.0, 1.0, 0.9886, 1.0, 0.0, 1.0, 0.0, 1.0, 1.0, 1.0, 0.0, 1.0, 0.0, 1.0, 1.0, 1.0, 0.0, 1.0, 0.0, 1.0, 0.0, 1.0, 0.0, 1.0, 0.0, 1.0, 1.0, 1.0, 0.0, 1.0, 0.4962, 1.0, 0.0, 1.0, 1.0, 1.0, 0.0, 1.0, 0.0, 1.0, 0.0, 1.0, 0.0, 1.0, 0.0, 1.0, 0.0, 1.0, 0.0, 1.0, 0.0, 1.0, 0.0, 1.0, 0.0, 1.0, 0.0, 1.0, 0.0, 1.0, 0.0, 1.0, 0.0, 1.0, 0.0, 1.0, 0.0, 1.0, 0.0, 1.0, 0.0, 1.0, 0.0, 1.0, 0.0, 1.0, 0.0, 1.0, 0.0, 1.0, 0.0, 1.0, 0.0, 1.0, 1.0, 1.0, 1.0, 1.0, 1.0, 1.0, 0.9886, 1.0, 0.0, 1.0, 0.0, 1.0, 0.0, 1.0, 0.0, 1.0, 0.0, 1.0, 0.0, 1.0, 0.0, 1.0, 1.0, 1.0, 1.0, 1.0, 1.0, 1.0, 1.0, 1.0, 0.0, 1.0, 0.0, 1.0, 0.0, 1.0, 0.0, 1.0, 0.0, 1.0, 0.0, 1.0, 0.0, 1.0, 0.0, 1.0, 0.0, 1.0, 0.0, 1.0, 0.0, 1.0, 0.0, 1.0, 1.0, 1.0, 1.0, 1.0, 1.0, 1.0, 1.0, 0.0, 0.0, 1.0, 0.0, 1.0, 0.0, 1.0, 0.0, 1.0, 0.0, 1.0, 0.0, 1.0, 0.0, 1.0, 0.0, 1.0, 0.0, 1.0, 0.0, 1.0, 1.0, 1.0, 1.0, 1.0, 1.0, 1.0, 0.0, 1.0, 0.0, 1.0, 0.0, 1.0, 0.0, 1.0, 1.0, 1.0, 1.0, 1.0, 1.0, 1.0, 0.0, 1.0, 0.0, 1.0, 0.1199, 1.0, 0.0, 1.0, 0.0, 1.0, 0.0, 1.0, 0.0, 1.0, 0.0, 1.0, 0.0, 1.0, 0.0, 1.0, 0.0, 1.0, 0.0, 1.0, 0.0, 1.0, 0.0, 1.0, 0.0, 1.0, 0.0, 1.0, 0.0, 1.0, 0.0, 1.0, 0.9849, 1.0, 1.0, 1.0, 0.9886, 1.0, 0.0, 1.0, 0.0, 1.0, 0.0, 1.0, 0.1199, 1.0, 0.0, 1.0, 0.0, 1.0, 0.0, 1.0, 0.0, 1.0, 0.0, 1.0, 0.0, 1.0, 0.0, 1.0, 0.0, 1.0, 0.0, 1.0, 0.0, 1.0, 0.0, 1.0, 0.0, 1.0, 0.0, 1.0, 0.0, 1.0, 0.0, 1.0, 0.0, 1.0, 0.0, 1.0, 0.0, 1.0, 0.0, 1.0, 0.0, 1.0, 0.0, 1.0, 0.0, 1.0, 1.0, 1.0, 1.0, 1.0, 1.0, 1.0, 1.0, 1.0, 1.0, 1.0, 0.9886, 1.0, 1.0, 1.0, 1.0, 1.0, 0.0, 1.0, 0.5003, 1.0, -0.005634, 1.0, 1.0, 1.0, 1.0, 1.0, 1.0, 1.0, 1.0, 1.0, 1.0, -0.009816, 1.0, 1.0, 1.0, 1.0, 1.0, 1.0, 1.0, 1.0, 1.0, 1.0, 1.0, 1.0, 1.0, 1.0, 0.0, 1.0, 0.0, 0.0, 0.0, 0.0, 0.0, 1.0, 0.0, 1.0, 0.0, 1.0, 0.0, 1.0, 0.006537, 1.0, 0.0, 1.0, 0.0, 1.0, 0.0, 1.0, 0.0, 1.0, 0.006537, 1.0, 0.9886, 1.0, 0.5003, 1.0, 0.0, 0.0, 0.0, 1.572e-05, 0.5002, 0.0, 1.0, 1.0, 1.0, 1.0, 1.0, 0.0, 1.0, 1.572e-05, 0.5002, 1.0, 0.5002, 1.0, 0.5003, 1.572e-05, 0.5002, 1.0, 1.0, 0.0, 1.0, 0.0, 1.0, 1.572e-05, 0.5002, 1.572e-05, 0.5002, 0.0, 1.0, 0.0, 1.0, 1.0, 0.5002, 0.8431, 1.0, 1.0, 1.0, 1.0, 0.5002, 1.0, 0.5002, 1.0, 0.5002, 1.572e-05, 0.5002, 1.572e-05, 0.5002, 1.572e-05, 0.5002, 1.572e-05, 0.5002, 0.0, 1.0, 0.1345, 1.0, 1.0, 0.354, 1.0, 1.0, 0.0, 1.0, 0.1404, 0.06285, 1.572e-05, 0.5002, 0.4615, 1.0, 1.0, 0.5002, 0.0, 0.0, 0.0, 0.0, 0.0, 0.0, 0.0, 0.0, 1.0, 0.5003, 1.0, 1.0, 1.0, -0.005634, 1.0, 1.0, 1.0, 0.354, 1.0, 0.06807, 1.0, 0.9849, 1.0, 0.06807, 1.0, 0.0, 1.0, 0.1199, 1.0, 0.0, 1.0, 0.0, 0.1404, 0.06285, 1.0, 1.0, 1.0, 1.0, 1.0, 1.0, 1.0, 1.0, 1.0, 1.0, 1.0, 1.0, 1.0, 1.0, 1.0, 1.0, 0.0, 1.0, 1.0, 1.0, 1.0, 1.0, 1.0, 0.9849, 1.0, 1.0, 1.0, 1.0, 1.0, 1.0, 1.0, 1.0, 1.0, 1.0, 1.0, 1.0, 1.0, 1.0, 1.0, 1.0, 1.0, 1.0, 1.0, 1.0, 1.0, 1.0, 1.0, 1.0, 1.0, 1.0, 1.0, 1.0, 1.0, 1.0, 1.0, 1.0, 1.0, 1.0, 1.0, 1.0, 1.0, 1.0, 1.0, 1.0, 1.0, 1.0, 1.0, 0.0, 1.0, -0.005634, 1.0, 0.006537, 1.0, 0.0, 1.0, 1.0, 1.0, 1.0, 1.0, 1.0, 1.0, 1.0, 1.0, 1.0, 1.0, 1.0, 1.0, 0.0, 1.0, 0.06807, 1.0, 0.0, 1.0, 1.0, 1.0, 1.0, 1.0, 1.0, 1.0, 1.0, -0.009816, 1.0, 1.0, 1.0, 0.0, 1.0, 1.0, 0.0, 0.0, 0.0, 1.0, 0.0, 1.0, 1.0, 1.0, 1.0, 1.0, 1.0, 1.0, 1.0, 1.0, 1.0, 1.0, 1.0, 1.0, 1.0, 1.0, 1.0, 1.0, 1.0, 1.0, 1.0, 1.0, 0.1199, 1.0, 1.0, 1.0, 0.9849, 1.0, 0.0, 1.0, 0.0, 1.0, 0.0, 1.0, 0.0, 1.0, 0.0, 1.0, 0.0, 1.0, 0.0, 1.0, 0.0, 1.0, 0.0, 1.0, 0.0, 1.0, 0.0, 1.0, 0.0, 1.0, 0.0, 1.0, 0.0, 1.0, 0.0, 1.572e-05, 0.5002, 1.572e-05, 0.5002, 0.1345, 1.0, 0.4615, 1.0, 1.0, 0.5002, 1.0, 0.5002, 1.572e-05, 0.5002, 1.572e-05, 0.5002, 1.0, 0.5002, 0.4615, 1.0, 0.8431, 1.0, 1.0, 0.5002, 0.0, 1.0, 1.0, 1.0, 0.8431, 1.0, 0.1345, 1.0])
me_crabmesh.materials.append(mat_crabred)
me_crabmesh.materials.append(mat_crabwhite)
me_crabmesh.use_remesh_fix_poles = True
me_crabmesh.use_remesh_preserve_attributes = False
me_crabmesh.use_mirror_vertex_groups = False
me_crabmesh.update()
me_plane = bpy.data.meshes.new('Plane')
me_plane.from_pydata([(-1.0, -1.0, 0.0), (1.0, -1.0, 0.0), (-1.0, 1.0, 0.0), (1.0, 1.0, 0.0)], [], [(0, 1, 3, 2)])
_uv = me_plane.uv_layers.new(name='UVMap')
_uv.uv.foreach_set('vector', [0.0, 0.0, 1.0, 0.0, 1.0, 1.0, 0.0, 1.0])
me_plane.materials.append(mat_sand)
me_plane.use_remesh_fix_poles = True
me_plane.use_remesh_preserve_attributes = False
me_plane.use_mirror_vertex_groups = False
me_plane.update()
arm_armature_001 = bpy.data.armatures.new('Armature.001')  # bones are not reproduced

# ---- objects
ob_crab = bpy.data.objects.new('Crab', me_crabmesh)
ob_crabarmature = bpy.data.objects.new('CrabArmature', arm_armature_001)
ob_sun = bpy.data.objects.new('Sun', light_sun)
ob_camera = bpy.data.objects.new('Camera', cam_camera)
ob_point = bpy.data.objects.new('Point', light_point)
ob_ground = bpy.data.objects.new('Ground', me_plane)

# ---- transforms, parenting, visibility, modifiers, constraints
ob_crab.parent = ob_crabarmature
ob_crab.location = (0.0, 0.0, 0.0)
ob_crab.lineart.crease_threshold = 0.0
_vg = ob_crab.vertex_groups.new(name='Bone')
for _i, _w in zip([36, 37, 38, 72, 74, 75, 76, 77, 78, 80, 81, 82, 83, 92, 102, 103, 150, 151, 152, 187, 188, 190, 191, 192, 193, 194, 195, 198, 199, 200, 201, 202, 212, 214, 224, 225, 226, 227], [0.08632, 0.001328, 0.02028, 0.6665, 0.3798, 0.4702, 0.55, 0.2014, 0.1231, 0.4928, 0.2715, 0.04221, 0.07223, 0.006173, 0.6702, 0.1698, 0.08632, 0.001328, 0.02028, 0.7247, 0.6665, 0.3798, 0.4702, 0.55, 0.2014, 0.4721, 0.1231, 0.5402, 0.4928, 0.2715, 0.04221, 0.07223, 0.07316, 0.006173, 0.4802, 0.6702, 0.1698, 0.7025]): _vg.add([_i], _w, 'REPLACE')
_vg = ob_crab.vertex_groups.new(name='Bone.001')
for _i, _w in zip([72, 74, 75, 77, 78, 80, 81, 82, 83, 84, 102, 103, 186, 187, 188, 189, 190, 191, 194, 195, 198, 199, 201, 202, 203, 224, 225, 226], [0.1374, 0.3429, 0.06922, 0.07649, 0.05134, 0.307, 0.02871, 0.05241, 0.05156, 0.0754, 0.05155, 0.09444, 0.4692, 0.08622, 0.08155, 0.5156, 0.1466, 0.0137, 0.1383, 0.1114, 0.1998, 0.151, 0.8058, 0.6601, 0.804, 0.2214, 0.01235, 0.6236]): _vg.add([_i], _w, 'REPLACE')
_vg = ob_crab.vertex_groups.new(name='Bone.002')
for _i, _w in zip([186, 189, 190, 201, 202, 203, 204, 205, 206, 226, 233, 234, 235, 236], [0.006901, 0.4724, 0.0539, 0.0892, 0.207, 0.1114, 0.999, 0.9997, 0.9996, 0.04071, 0.9864, 0.9766, 0.9884, 0.9901]): _vg.add([_i], _w, 'REPLACE')
_vg = ob_crab.vertex_groups.new(name='Bone.157')
for _i, _w in zip([72, 73, 74, 75, 78, 80, 82, 83, 84, 102, 103, 186, 187, 188, 190, 191, 193, 194, 195, 198, 199, 200, 201, 202, 203, 224, 225, 226], [0.08155, 0.5156, 0.1466, 0.0137, 0.1114, 0.151, 0.8058, 0.6601, 0.804, 0.01235, 0.6236, 0.4692, 0.08622, 0.1374, 0.3429, 0.06922, 0.07649, 0.1383, 0.05134, 0.1998, 0.307, 0.02871, 0.05241, 0.05156, 0.0754, 0.2214, 0.05155, 0.09444]): _vg.add([_i], _w, 'REPLACE')
_vg = ob_crab.vertex_groups.new(name='Bone.158')
for _i, _w in zip([73, 74, 82, 83, 84, 85, 86, 87, 103, 109, 110, 111, 112, 186], [0.4724, 0.0539, 0.0892, 0.207, 0.1114, 0.999, 0.9997, 0.9996, 0.04071, 0.9864, 0.9766, 0.9884, 0.9901, 0.006901]): _vg.add([_i], _w, 'REPLACE')
_vg = ob_crab.vertex_groups.new(name='Bone.003')
for _i, _w in zip([2, 3, 36, 38, 65, 72, 74, 75, 76, 77, 78, 79, 80, 81, 88, 89, 90, 91, 92, 93, 94, 98, 102, 103, 150, 152, 194, 196, 208, 212, 214, 224, 227], [0.478, 0.1198, 0.6036, 0.7734, 0.01183, 0.03604, 0.06221, 0.283, 0.08948, 0.5877, 0.6253, 0.7878, 0.005442, 0.4059, 0.0576, 0.06192, 0.6216, 0.2638, 0.6902, 0.7246, 0.02098, 0.8404, 0.08084, 0.03929, 0.1102, 0.04325, 0.09621, 0.01362, 0.1047, 0.2904, 0.05601, 0.004801, 0.002826]): _vg.add([_i], _w, 'REPLACE')
_vg = ob_crab.vertex_groups.new(name='Bone.034')
for _i, _w in zip([2, 3, 4, 5, 6, 8, 38, 40, 41, 42, 79, 91, 93, 94, 95, 96, 98, 99, 100, 101], [0.4651, 0.8786, 0.9567, 0.09298, 0.3711, 0.03739, 0.0254, 0.9762, 0.976, 0.09385, 0.06345, 0.07087, 0.0639, 0.912, 0.7732, 0.05662, 0.1046, 0.9806, 0.884, 0.004194]): _vg.add([_i], _w, 'REPLACE')
_vg = ob_crab.vertex_groups.new(name='Bone.035')
for _i, _w in zip([5, 6, 7, 8, 42, 94, 95, 96, 100, 104, 105, 106, 107], [0.8218, 0.3042, 0.07705, 0.01074, 0.826, 0.02693, 0.1054, 0.01912, 0.05495, 1.011, 0.9859, 0.9683, 0.9898]): _vg.add([_i], _w, 'REPLACE')
_vg = ob_crab.vertex_groups.new(name='Bone.036')
for _i, _w in zip([5, 6, 7, 8, 9, 42, 43, 44, 95, 96, 97, 100, 101, 106], [0.08592, 0.3246, 0.9153, 0.9259, 0.9874, 0.08003, 0.9772, 0.989, 0.1193, 0.9087, 0.9948, 0.0608, 0.9553, 0.01243]): _vg.add([_i], _w, 'REPLACE')
_vg = ob_crab.vertex_groups.new(name='Bone.005')
for _i, _w in zip([2, 16, 29, 30, 51, 52, 65, 79, 89, 90, 91, 92, 93], [0.03788, 0.9032, 0.007277, 0.1143, 0.9503, 0.9514, 0.07341, 0.1022, 0.05254, 0.1104, 0.5695, 0.01329, 0.09293]): _vg.add([_i], _w, 'REPLACE')
_vg = ob_crab.vertex_groups.new(name='Bone.038')
for _i, _w in zip([17, 18, 53], [0.2582, 0.9778, 0.2554]): _vg.add([_i], _w, 'REPLACE')
_vg = ob_crab.vertex_groups.new(name='Bone.040')
for _i, _w in zip([17, 19, 53, 54, 55], [0.7658, 0.129, 0.7766, 0.1185, 0.9268]): _vg.add([_i], _w, 'REPLACE')
_vg = ob_crab.vertex_groups.new(name='Bone.056')
for _i, _w in zip([19, 20, 54, 55, 56], [0.8655, 0.4074, 0.867, 0.07068, 0.3918]): _vg.add([_i], _w, 'REPLACE')
_vg = ob_crab.vertex_groups.new(name='Bone.042')
for _i, _w in zip([20, 56, 57, 58], [0.5927, 0.6085, 1.033, 0.9955]): _vg.add([_i], _w, 'REPLACE')
_vg = ob_crab.vertex_groups.new(name='Bone.009')
for _i, _w in zip([16, 29, 30, 37, 39, 65, 75, 76, 77, 79, 81, 89], [0.08323, 0.1209, 0.5177, 0.0665, 0.8259, 0.7768, 0.06474, 0.01789, 0.03057, 0.004424, 0.1527, 0.09906]): _vg.add([_i], _w, 'REPLACE')
_vg = ob_crab.vertex_groups.new(name='Bone.046')
for _i, _w in zip([16, 29, 30, 31, 39, 65, 66, 67, 89], [0.01248, 0.04094, 0.2806, 0.9953, 0.01304, 0.0855, 0.9984, 1.003, 0.04488]): _vg.add([_i], _w, 'REPLACE')
_vg = ob_crab.vertex_groups.new(name='Bone.050')
_vg = ob_crab.vertex_groups.new(name='Bone.054')
for _i, _w in zip([32, 33, 34, 68, 69, 70, 71], [0.9962, 0.1522, 0.09696, 0.9951, 0.005231, 1.018, 0.4583]): _vg.add([_i], _w, 'REPLACE')
_vg = ob_crab.vertex_groups.new(name='Bone.156')
for _i, _w in zip([33, 34, 69, 71], [0.8477, 0.903, 0.9724, 0.5416]): _vg.add([_i], _w, 'REPLACE')
_vg = ob_crab.vertex_groups.new(name='Bone.017')
for _i, _w in zip([0, 1, 21, 28, 29, 30, 37, 39, 59, 88, 89, 90, 91, 93, 108, 196, 207, 208], [0.01179, 0.1889, 0.629, 0.5987, 0.6565, 0.06371, 0.149, 0.07357, 0.8845, 0.6741, 0.6382, 0.1048, 0.03574, 0.00894, 0.9513, 0.05686, 0.07389, 0.05109]): _vg.add([_i], _w, 'REPLACE')
_vg = ob_crab.vertex_groups.new(name='Bone.064')
for _i, _w in zip([1, 21, 28, 59], [0.00381, 0.3502, 0.1256, 0.02302]): _vg.add([_i], _w, 'REPLACE')
_vg = ob_crab.vertex_groups.new(name='Bone.072')
for _i, _w in zip([22, 25, 26, 27, 64], [0.001266, 0.9928, 1.012, 0.7825, 0.9975]): _vg.add([_i], _w, 'REPLACE')
_vg = ob_crab.vertex_groups.new(name='Bone.080')
for _i, _w in zip([22, 23, 24, 27, 60, 61, 62], [0.9747, 0.9524, 0.9991, 0.2175, 0.9805, 0.942, 0.2566]): _vg.add([_i], _w, 'REPLACE')
_vg = ob_crab.vertex_groups.new(name='Bone.088')
for _i, _w in zip([23, 61, 62, 63], [0.04527, 0.05805, 0.7434, 0.9842]): _vg.add([_i], _w, 'REPLACE')
_vg = ob_crab.vertex_groups.new(name='Bone.033')
for _i, _w in zip([0, 1, 10, 28, 29, 35, 37, 39, 45, 59, 72, 75, 76, 81, 88, 89, 102, 113, 148, 207, 227], [0.7497, 0.6502, 0.5063, 0.2103, 0.07554, 0.9088, 0.5724, 0.005591, 0.1588, 0.01968, 0.006453, 0.02593, 0.2237, 0.05239, 0.0684, 0.01682, 0.08991, 0.01578, 0.1924, 0.08124, 0.05911]): _vg.add([_i], _w, 'REPLACE')
_vg = ob_crab.vertex_groups.new(name='Bone.104')
for _i, _w in zip([0, 1, 10, 11, 12, 35, 37, 45, 46, 76], [0.05317, 0.07014, 0.4804, 0.02645, 0.1006, 0.06091, 0.163, 0.8148, 0.8977, 0.0142]): _vg.add([_i], _w, 'REPLACE')
_vg = ob_crab.vertex_groups.new(name='Bone.120')
for _i, _w in zip([11, 12, 13, 46, 47, 48], [0.9596, 0.8943, 0.05505, 0.102, 0.05103, 0.4481]): _vg.add([_i], _w, 'REPLACE')
_vg = ob_crab.vertex_groups.new(name='Bone.136')
for _i, _w in zip([13, 14, 47, 48, 49], [0.9352, 0.4046, 0.9485, 0.557, 0.08129]): _vg.add([_i], _w, 'REPLACE')
_vg = ob_crab.vertex_groups.new(name='Bone.152')
for _i, _w in zip([14, 15, 49, 50], [0.5942, 0.9967, 0.9205, 1.015]): _vg.add([_i], _w, 'REPLACE')
_vg = ob_crab.vertex_groups.new(name='Bone.004')
for _i, _w in zip([36, 38, 88, 90, 92, 93, 115, 116, 142, 150, 152, 179, 188, 190, 191, 192, 193, 194, 195, 196, 197, 199, 200, 207, 208, 209, 210, 211, 212, 213, 214, 215, 216, 220, 224, 225, 226, 227], [0.2198, 0.1055, 0.05113, 0.08871, 0.1716, 0.05742, 0.4792, 0.1208, 0.003026, 0.7132, 0.8323, 0.01227, 0.03625, 0.06279, 0.2837, 0.09037, 0.5896, 0.1266, 0.6295, 0.7155, 0.7889, 0.005681, 0.4066, 0.0861, 0.7137, 0.1015, 0.08088, 0.6937, 0.5658, 0.279, 0.8058, 0.7643, 0.02147, 0.8471, 0.01665, 0.0811, 0.04553, 0.0004437]): _vg.add([_i], _w, 'REPLACE')
_vg = ob_crab.vertex_groups.new(name='Bone.037')
for _i, _w in zip([115, 116, 117, 118, 119, 121, 152, 154, 155, 156, 197, 213, 215, 216, 217, 218, 220, 221, 222, 223], [0.4651, 0.8786, 0.9567, 0.09298, 0.3711, 0.03739, 0.0254, 0.9762, 0.976, 0.09385, 0.06345, 0.07087, 0.0639, 0.912, 0.7732, 0.05662, 0.1046, 0.9806, 0.884, 0.004194]): _vg.add([_i], _w, 'REPLACE')
_vg = ob_crab.vertex_groups.new(name='Bone.039')
for _i, _w in zip([118, 119, 120, 121, 156, 216, 217, 218, 222, 228, 229, 230, 231], [0.8218, 0.3042, 0.07704, 0.01074, 0.8261, 0.02693, 0.1054, 0.01912, 0.05495, 1.011, 0.9859, 0.9683, 0.9898]): _vg.add([_i], _w, 'REPLACE')
_vg = ob_crab.vertex_groups.new(name='Bone.041')
for _i, _w in zip([118, 119, 120, 121, 122, 156, 157, 158, 217, 218, 219, 222, 223, 230], [0.08592, 0.3246, 0.9153, 0.9259, 0.9874, 0.08003, 0.9772, 0.989, 0.1193, 0.9087, 0.9948, 0.0608, 0.9553, 0.01243]): _vg.add([_i], _w, 'REPLACE')
_vg = ob_crab.vertex_groups.new(name='Bone.006')
for _i, _w in zip([115, 129, 142, 143, 165, 166, 179, 197, 210, 211, 213, 214, 215], [0.03788, 0.9032, 0.007277, 0.1143, 0.9503, 0.9514, 0.07341, 0.1022, 0.05254, 0.1104, 0.5695, 0.01329, 0.09293]): _vg.add([_i], _w, 'REPLACE')
_vg = ob_crab.vertex_groups.new(name='Bone.043')
for _i, _w in zip([130, 131, 167], [0.2582, 0.9778, 0.2554]): _vg.add([_i], _w, 'REPLACE')
_vg = ob_crab.vertex_groups.new(name='Bone.044')
for _i, _w in zip([130, 132, 167, 168, 169], [0.7658, 0.129, 0.7766, 0.1185, 0.9268]): _vg.add([_i], _w, 'REPLACE')
_vg = ob_crab.vertex_groups.new(name='Bone.057')
for _i, _w in zip([132, 133, 168, 169, 170], [0.8655, 0.4074, 0.867, 0.07068, 0.3918]): _vg.add([_i], _w, 'REPLACE')
_vg = ob_crab.vertex_groups.new(name='Bone.045')
for _i, _w in zip([133, 170, 171, 172], [0.5926, 0.6085, 1.033, 0.9955]): _vg.add([_i], _w, 'REPLACE')
_vg = ob_crab.vertex_groups.new(name='Bone.010')
for _i, _w in zip([129, 142, 143, 151, 153, 179, 191, 192, 193, 197, 200, 210], [0.08323, 0.1209, 0.5177, 0.0665, 0.8259, 0.7768, 0.06474, 0.01789, 0.03057, 0.004424, 0.1527, 0.09906]): _vg.add([_i], _w, 'REPLACE')
_vg = ob_crab.vertex_groups.new(name='Bone.047')
for _i, _w in zip([129, 142, 143, 144, 153, 179, 180, 181, 210], [0.01248, 0.04094, 0.2806, 0.9953, 0.01304, 0.0855, 0.9984, 1.003, 0.04488]): _vg.add([_i], _w, 'REPLACE')
_vg = ob_crab.vertex_groups.new(name='Bone.051')
_vg = ob_crab.vertex_groups.new(name='Bone.055')
for _i, _w in zip([145, 146, 147, 182, 183, 184, 185], [0.9962, 0.1522, 0.09696, 0.9951, 0.005238, 1.018, 0.4584]): _vg.add([_i], _w, 'REPLACE')
_vg = ob_crab.vertex_groups.new(name='Bone.159')
for _i, _w in zip([146, 147, 183, 185], [0.8477, 0.903, 0.9724, 0.5416]): _vg.add([_i], _w, 'REPLACE')
_vg = ob_crab.vertex_groups.new(name='Bone.018')
for _i, _w in zip([113, 114, 134, 141, 142, 143, 151, 153, 173, 196, 207, 208, 209, 210, 211, 213, 215, 232], [0.01179, 0.1889, 0.629, 0.5987, 0.6565, 0.06371, 0.149, 0.07357, 0.8845, 0.05686, 0.07389, 0.05109, 0.6741, 0.6382, 0.1048, 0.03574, 0.00894, 0.9513]): _vg.add([_i], _w, 'REPLACE')
_vg = ob_crab.vertex_groups.new(name='Bone.065')
for _i, _w in zip([114, 134, 141, 173], [0.00381, 0.3502, 0.1256, 0.02302]): _vg.add([_i], _w, 'REPLACE')
_vg = ob_crab.vertex_groups.new(name='Bone.073')
for _i, _w in zip([135, 138, 139, 140, 178], [0.001268, 0.9928, 1.012, 0.7825, 0.9975]): _vg.add([_i], _w, 'REPLACE')
_vg = ob_crab.vertex_groups.new(name='Bone.081')
for _i, _w in zip([135, 136, 137, 140, 174, 175, 176], [0.9747, 0.9524, 0.9991, 0.2175, 0.9805, 0.942, 0.2567]): _vg.add([_i], _w, 'REPLACE')
_vg = ob_crab.vertex_groups.new(name='Bone.089')
for _i, _w in zip([136, 175, 176, 177], [0.04523, 0.05803, 0.7434, 0.9842]): _vg.add([_i], _w, 'REPLACE')
_vg = ob_crab.vertex_groups.new(name='Bone.048')
for _i, _w in zip([0, 1, 88, 113, 114, 123, 141, 142, 148, 149, 151, 153, 159, 173, 188, 191, 192, 196, 200, 207, 208, 209, 210, 225, 227], [0.1473, 0.01524, 0.0679, 0.8641, 0.6772, 0.5089, 0.2195, 0.08441, 0.7729, 0.9193, 0.5729, 0.006035, 0.1596, 0.01992, 0.00807, 0.02316, 0.2076, 0.1211, 0.04829, 0.6506, 0.00726, 0.1278, 0.05425, 0.08897, 0.08991]): _vg.add([_i], _w, 'REPLACE')
_vg = ob_crab.vertex_groups.new(name='Bone.105')
for _i, _w in zip([113, 114, 123, 124, 125, 149, 151, 159, 160, 192], [0.05317, 0.07014, 0.4804, 0.02645, 0.1006, 0.06091, 0.163, 0.8148, 0.8977, 0.0142]): _vg.add([_i], _w, 'REPLACE')
_vg = ob_crab.vertex_groups.new(name='Bone.121')
for _i, _w in zip([124, 125, 126, 160, 161, 162], [0.9596, 0.8943, 0.05506, 0.102, 0.05104, 0.4481]): _vg.add([_i], _w, 'REPLACE')
_vg = ob_crab.vertex_groups.new(name='Bone.137')
for _i, _w in zip([126, 127, 161, 162, 163], [0.9352, 0.4046, 0.9485, 0.557, 0.08129]): _vg.add([_i], _w, 'REPLACE')
_vg = ob_crab.vertex_groups.new(name='Bone.153')
for _i, _w in zip([127, 128, 163, 164], [0.5942, 0.9967, 0.9205, 1.015]): _vg.add([_i], _w, 'REPLACE')
_m = ob_crab.modifiers.new('Armature', 'ARMATURE')
_m.object = ob_crabarmature
ob_crabarmature.location = (0.0, 0.0, 0.0)
ob_crabarmature.show_in_front = True
ob_crabarmature.lineart.crease_threshold = 0.0
ob_sun.location = (0.0, 0.0, 0.0)
ob_sun.rotation_euler = (-0.4573, 0.0, 0.0)
ob_sun.lineart.crease_threshold = 0.0
ob_camera.location = (0.0, -1.986, 0.05493)
ob_camera.rotation_euler = (1.571, -0.0, 0.0)
ob_camera.lineart.crease_threshold = 0.0
ob_point.location = (2.438, 0.0, 1.75)
ob_point.rotation_euler = (0.0, 1.015, 0.0)
ob_point.lineart.crease_threshold = 0.0
ob_ground.location = (0.0, 0.0, -0.2094)
ob_ground.rotation_euler = (0.0, -0.0, 0.4937)
ob_ground.scale = (1.427, 1.427, 1.427)
ob_ground.hide_render = True
ob_ground.lineart.crease_threshold = 0.0

# ---- collection membership
col_collection.objects.link(ob_crab)
col_collection.objects.link(ob_crabarmature)
col_collection.objects.link(ob_sun)
col_collection.objects.link(ob_camera)
col_collection.objects.link(ob_point)
col_collection.objects.link(ob_ground)

# ---- scene / render settings (as saved in the file)
scene.camera = ob_camera
scene.frame_start = 1; scene.frame_end = 40; scene.frame_set(1)
scene.render.engine = 'CYCLES'
scene.render.film_transparent = True
scene.cycles.use_denoising = False
scene.cycles.samples = 128
scene.cycles.sampling_pattern = 'TABULATED_SOBOL'
scene.cycles.use_adaptive_sampling = False
scene.cycles.use_light_tree = False
scene.view_settings.view_transform = 'Filmic'
bpy.context.view_layer.update()
